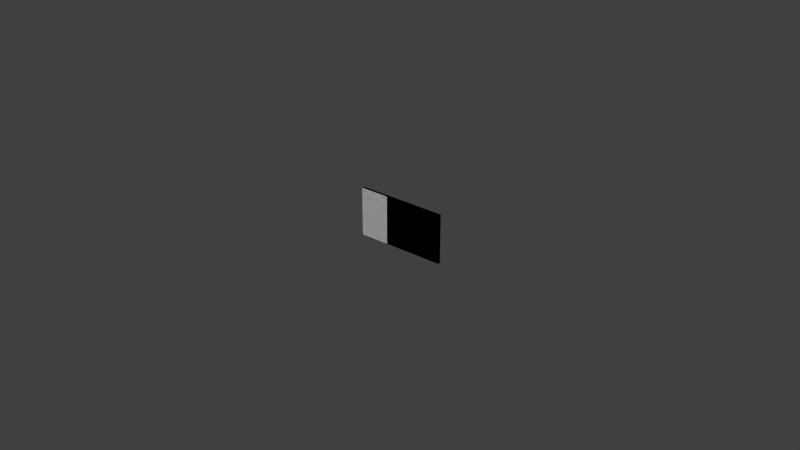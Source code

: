 # Source: idplate_tank_v10.blend  (saved by Blender 2.69.0; exported with 4.5.12 LTS)
import bpy
from mathutils import Matrix  # noqa: F401  (used for matrix-valued properties, if any)

bpy.ops.wm.read_factory_settings(use_empty=True)
scene = bpy.context.scene
scene.name = 'Scene'

# ---- collections
col_collection_1 = bpy.data.collections.new('Collection 1'); scene.collection.children.link(col_collection_1)
col_collection_2 = bpy.data.collections.new('Collection 2'); scene.collection.children.link(col_collection_2)
col_collection_3 = bpy.data.collections.new('Collection 3'); scene.collection.children.link(col_collection_3)
col_collection_4 = bpy.data.collections.new('Collection 4'); scene.collection.children.link(col_collection_4)
col_collection_5 = bpy.data.collections.new('Collection 5'); scene.collection.children.link(col_collection_5)
col_collection_6 = bpy.data.collections.new('Collection 6'); scene.collection.children.link(col_collection_6)
col_collection_7 = bpy.data.collections.new('Collection 7'); scene.collection.children.link(col_collection_7)
col_collection_8 = bpy.data.collections.new('Collection 8'); scene.collection.children.link(col_collection_8)
col_collection_9 = bpy.data.collections.new('Collection 9'); scene.collection.children.link(col_collection_9)
col_collection_20 = bpy.data.collections.new('Collection 20'); scene.collection.children.link(col_collection_20)

# ---- materials (node trees are filled in below, after node groups)
mat_id_plate_mat = bpy.data.materials.new('id_plate.mat')
mat_id_plate_mat.alpha_threshold = 0.0
mat_id_plate_mat.use_transparent_shadow = False
mat_id_plate_mat.diffuse_color = (0.01444, 0.01229, 0.01033, 1.0)
mat_id_plate_mat.roughness = 0.5
mat_id_plate_mat.line_color = (0.0, 0.0, 0.0, 1.0)
mat_id_plate_letters_mat = bpy.data.materials.new('id_plate.letters.mat')
mat_id_plate_letters_mat.alpha_threshold = 0.0
mat_id_plate_letters_mat.use_transparent_shadow = False
mat_id_plate_letters_mat.roughness = 0.5
mat_id_plate_letters_mat.line_color = (0.0, 0.0, 0.0, 1.0)

# ---- material node trees

# ---- world
world_world = bpy.data.worlds.new('World'); scene.world = world_world
world_world.color = (0.05088, 0.05088, 0.05088)
world_world.use_sun_shadow = False
world_world.sun_shadow_jitter_overblur = 0.0
world_world.cycles.sampling_method = 'MANUAL'
world_world.cycles.sample_map_resolution = 256

# ---- meshes
me_id_plate_001 = bpy.data.meshes.new('id_plate.001')
me_id_plate_001.from_pydata([(-0.25, -0.003639, 0.135), (0.25, -0.00364, 0.135), (-0.25, -0.003639, -0.135), (0.25, -0.00364, -0.135), (-0.08333, -0.00364, -0.135), (0.08333, -0.00364, -0.135), (0.08333, -0.00364, 0.135), (-0.08333, -0.00364, 0.135), (0.25, 0.01136, -0.135), (0.25, -0.00358, -0.135), (-0.25, -0.00358, -0.135), (-0.25, 0.01136, -0.135), (0.25, 0.01136, 0.135), (0.25, -0.00358, 0.135), (-0.25, -0.00358, 0.135), (-0.25, 0.01136, 0.135)], [], [(7, 0, 2, 4), (1, 6, 5, 3), (6, 7, 4, 5), (12, 13, 9, 8), (13, 14, 10, 9), (14, 15, 11, 10), (15, 12, 8, 11), (8, 9, 10, 11), (15, 14, 13, 12)])
me_id_plate_001.polygons.foreach_set('material_index', [1, 1, 1, 0, 0, 0, 0, 0, 0])
_uv = me_id_plate_001.uv_layers.new(name='UVMap')
_uv.uv.foreach_set('vector', [1.0, 1.0, 0.0, 1.0, 0.0, 0.0, 1.0, 0.0, 0.9999, 0.9999, 9.998e-05, 0.9999, 0.0001003, 9.998e-05, 0.9999, 0.0001001, 0.9999, 0.9999, 9.998e-05, 0.9999, 0.0001001, 9.998e-05, 0.9999, 9.998e-05, 0.0, 0.0, 0.0, 0.0, 0.0, 0.0, 0.0, 0.0, 0.0, 0.0, 0.0, 0.0, 0.0, 0.0, 0.0, 0.0, 0.0, 0.0, 0.0, 0.0, 0.0, 0.0, 0.0, 0.0, 0.0, 0.0, 0.0, 0.0, 0.0, 0.0, 0.0, 0.0, 0.0, 0.0, 0.0, 0.0, 0.0, 0.0, 0.0, 0.0, 0.0, 0.0, 0.0, 0.0, 0.0, 0.0, 0.0, 0.0])
me_id_plate_001.materials.append(mat_id_plate_mat)
me_id_plate_001.materials.append(mat_id_plate_letters_mat)
me_id_plate_001.use_remesh_preserve_volume = False
me_id_plate_001.use_remesh_preserve_attributes = False
me_id_plate_001.use_mirror_vertex_groups = False
me_id_plate_001.update()
me_id_plate_010 = bpy.data.meshes.new('id_plate.010')
me_id_plate_010.from_pydata([(-0.25, -0.003639, 0.135), (0.25, -0.00364, 0.135), (-0.25, -0.003639, -0.135), (0.25, -0.00364, -0.135), (-0.08333, -0.00364, -0.135), (0.08333, -0.00364, -0.135), (0.08333, -0.00364, 0.135), (-0.08333, -0.00364, 0.135), (0.25, 0.01136, -0.135), (0.25, -0.00358, -0.135), (-0.25, -0.00358, -0.135), (-0.25, 0.01136, -0.135), (0.25, 0.01136, 0.135), (0.25, -0.00358, 0.135), (-0.25, -0.00358, 0.135), (-0.25, 0.01136, 0.135)], [], [(7, 0, 2, 4), (1, 6, 5, 3), (6, 7, 4, 5), (12, 13, 9, 8), (13, 14, 10, 9), (14, 15, 11, 10), (15, 12, 8, 11), (8, 9, 10, 11), (15, 14, 13, 12)])
me_id_plate_010.polygons.foreach_set('material_index', [1, 1, 1, 0, 0, 0, 0, 0, 0])
_uv = me_id_plate_010.uv_layers.new(name='UVMap')
_uv.uv.foreach_set('vector', [1.0, 1.0, 0.0, 1.0, 0.0, 0.0, 1.0, 0.0, 0.9999, 0.9999, 9.998e-05, 0.9999, 0.0001003, 9.998e-05, 0.9999, 0.0001001, 0.9999, 0.9999, 9.998e-05, 0.9999, 0.0001001, 9.998e-05, 0.9999, 9.998e-05, 0.0, 0.0, 0.0, 0.0, 0.0, 0.0, 0.0, 0.0, 0.0, 0.0, 0.0, 0.0, 0.0, 0.0, 0.0, 0.0, 0.0, 0.0, 0.0, 0.0, 0.0, 0.0, 0.0, 0.0, 0.0, 0.0, 0.0, 0.0, 0.0, 0.0, 0.0, 0.0, 0.0, 0.0, 0.0, 0.0, 0.0, 0.0, 0.0, 0.0, 0.0, 0.0, 0.0, 0.0, 0.0, 0.0, 0.0, 0.0])
me_id_plate_010.materials.append(mat_id_plate_mat)
me_id_plate_010.materials.append(mat_id_plate_letters_mat)
me_id_plate_010.use_remesh_preserve_volume = False
me_id_plate_010.use_remesh_preserve_attributes = False
me_id_plate_010.use_mirror_vertex_groups = False
me_id_plate_010.update()
me_id_plate_011 = bpy.data.meshes.new('id_plate.011')
me_id_plate_011.from_pydata([(-0.25, -0.003639, 0.135), (0.25, -0.00364, 0.135), (-0.25, -0.003639, -0.135), (0.25, -0.00364, -0.135), (-0.08333, -0.00364, -0.135), (0.08333, -0.00364, -0.135), (0.08333, -0.00364, 0.135), (-0.08333, -0.00364, 0.135), (0.25, 0.01136, -0.135), (0.25, -0.00358, -0.135), (-0.25, -0.00358, -0.135), (-0.25, 0.01136, -0.135), (0.25, 0.01136, 0.135), (0.25, -0.00358, 0.135), (-0.25, -0.00358, 0.135), (-0.25, 0.01136, 0.135)], [], [(7, 0, 2, 4), (1, 6, 5, 3), (6, 7, 4, 5), (12, 13, 9, 8), (13, 14, 10, 9), (14, 15, 11, 10), (15, 12, 8, 11), (8, 9, 10, 11), (15, 14, 13, 12)])
me_id_plate_011.polygons.foreach_set('material_index', [1, 1, 1, 0, 0, 0, 0, 0, 0])
_uv = me_id_plate_011.uv_layers.new(name='UVMap')
_uv.uv.foreach_set('vector', [1.0, 1.0, 0.0, 1.0, 0.0, 0.0, 1.0, 0.0, 0.9999, 0.9999, 9.998e-05, 0.9999, 0.0001003, 9.998e-05, 0.9999, 0.0001001, 0.9999, 0.9999, 9.998e-05, 0.9999, 0.0001001, 9.998e-05, 0.9999, 9.998e-05, 0.0, 0.0, 0.0, 0.0, 0.0, 0.0, 0.0, 0.0, 0.0, 0.0, 0.0, 0.0, 0.0, 0.0, 0.0, 0.0, 0.0, 0.0, 0.0, 0.0, 0.0, 0.0, 0.0, 0.0, 0.0, 0.0, 0.0, 0.0, 0.0, 0.0, 0.0, 0.0, 0.0, 0.0, 0.0, 0.0, 0.0, 0.0, 0.0, 0.0, 0.0, 0.0, 0.0, 0.0, 0.0, 0.0, 0.0, 0.0])
me_id_plate_011.materials.append(mat_id_plate_mat)
me_id_plate_011.materials.append(mat_id_plate_letters_mat)
me_id_plate_011.use_remesh_preserve_volume = False
me_id_plate_011.use_remesh_preserve_attributes = False
me_id_plate_011.use_mirror_vertex_groups = False
me_id_plate_011.update()
me_id_plate_012 = bpy.data.meshes.new('id_plate.012')
me_id_plate_012.from_pydata([(-0.25, -0.003639, 0.135), (0.25, -0.00364, 0.135), (-0.25, -0.003639, -0.135), (0.25, -0.00364, -0.135), (-0.08333, -0.00364, -0.135), (0.08333, -0.00364, -0.135), (0.08333, -0.00364, 0.135), (-0.08333, -0.00364, 0.135), (0.25, 0.01136, -0.135), (0.25, -0.00358, -0.135), (-0.25, -0.00358, -0.135), (-0.25, 0.01136, -0.135), (0.25, 0.01136, 0.135), (0.25, -0.00358, 0.135), (-0.25, -0.00358, 0.135), (-0.25, 0.01136, 0.135)], [], [(7, 0, 2, 4), (1, 6, 5, 3), (6, 7, 4, 5), (12, 13, 9, 8), (13, 14, 10, 9), (14, 15, 11, 10), (15, 12, 8, 11), (8, 9, 10, 11), (15, 14, 13, 12)])
me_id_plate_012.polygons.foreach_set('material_index', [1, 1, 1, 0, 0, 0, 0, 0, 0])
_uv = me_id_plate_012.uv_layers.new(name='UVMap')
_uv.uv.foreach_set('vector', [1.0, 1.0, 0.0, 1.0, 0.0, 0.0, 1.0, 0.0, 0.9999, 0.9999, 9.998e-05, 0.9999, 0.0001003, 9.998e-05, 0.9999, 0.0001001, 0.9999, 0.9999, 9.998e-05, 0.9999, 0.0001001, 9.998e-05, 0.9999, 9.998e-05, 0.0, 0.0, 0.0, 0.0, 0.0, 0.0, 0.0, 0.0, 0.0, 0.0, 0.0, 0.0, 0.0, 0.0, 0.0, 0.0, 0.0, 0.0, 0.0, 0.0, 0.0, 0.0, 0.0, 0.0, 0.0, 0.0, 0.0, 0.0, 0.0, 0.0, 0.0, 0.0, 0.0, 0.0, 0.0, 0.0, 0.0, 0.0, 0.0, 0.0, 0.0, 0.0, 0.0, 0.0, 0.0, 0.0, 0.0, 0.0])
me_id_plate_012.materials.append(mat_id_plate_mat)
me_id_plate_012.materials.append(mat_id_plate_letters_mat)
me_id_plate_012.use_remesh_preserve_volume = False
me_id_plate_012.use_remesh_preserve_attributes = False
me_id_plate_012.use_mirror_vertex_groups = False
me_id_plate_012.update()
me_id_plate_013 = bpy.data.meshes.new('id_plate.013')
me_id_plate_013.from_pydata([(-0.25, -0.003639, 0.135), (0.25, -0.00364, 0.135), (-0.25, -0.003639, -0.135), (0.25, -0.00364, -0.135), (-0.08333, -0.00364, -0.135), (0.08333, -0.00364, -0.135), (0.08333, -0.00364, 0.135), (-0.08333, -0.00364, 0.135), (0.25, 0.01136, -0.135), (0.25, -0.00358, -0.135), (-0.25, -0.00358, -0.135), (-0.25, 0.01136, -0.135), (0.25, 0.01136, 0.135), (0.25, -0.00358, 0.135), (-0.25, -0.00358, 0.135), (-0.25, 0.01136, 0.135)], [], [(7, 0, 2, 4), (1, 6, 5, 3), (6, 7, 4, 5), (12, 13, 9, 8), (13, 14, 10, 9), (14, 15, 11, 10), (15, 12, 8, 11), (8, 9, 10, 11), (15, 14, 13, 12)])
me_id_plate_013.polygons.foreach_set('material_index', [1, 1, 1, 0, 0, 0, 0, 0, 0])
_uv = me_id_plate_013.uv_layers.new(name='UVMap')
_uv.uv.foreach_set('vector', [1.0, 1.0, 0.0, 1.0, 0.0, 0.0, 1.0, 0.0, 0.9999, 0.9999, 9.998e-05, 0.9999, 0.0001003, 9.998e-05, 0.9999, 0.0001001, 0.9999, 0.9999, 9.998e-05, 0.9999, 0.0001001, 9.998e-05, 0.9999, 9.998e-05, 0.0, 0.0, 0.0, 0.0, 0.0, 0.0, 0.0, 0.0, 0.0, 0.0, 0.0, 0.0, 0.0, 0.0, 0.0, 0.0, 0.0, 0.0, 0.0, 0.0, 0.0, 0.0, 0.0, 0.0, 0.0, 0.0, 0.0, 0.0, 0.0, 0.0, 0.0, 0.0, 0.0, 0.0, 0.0, 0.0, 0.0, 0.0, 0.0, 0.0, 0.0, 0.0, 0.0, 0.0, 0.0, 0.0, 0.0, 0.0])
me_id_plate_013.materials.append(mat_id_plate_mat)
me_id_plate_013.materials.append(mat_id_plate_letters_mat)
me_id_plate_013.use_remesh_preserve_volume = False
me_id_plate_013.use_remesh_preserve_attributes = False
me_id_plate_013.use_mirror_vertex_groups = False
me_id_plate_013.update()
me_id_plate_002 = bpy.data.meshes.new('id_plate.002')
me_id_plate_002.from_pydata([(0.25, 0.01136, -0.135), (0.25, -0.00358, -0.135), (-0.25, -0.00358, -0.135), (-0.25, 0.01136, -0.135), (0.25, 0.01136, 0.135), (0.25, -0.00358, 0.135), (-0.25, -0.00358, 0.135), (-0.25, 0.01136, 0.135)], [], [(4, 5, 1, 0), (5, 6, 2, 1), (6, 7, 3, 2), (7, 4, 0, 3), (0, 1, 2, 3), (7, 6, 5, 4)])
_uv = me_id_plate_002.uv_layers.new(name='UVMap')
_uv.uv.foreach_set('vector', [0.0, 0.0, 0.0, 0.0, 0.0, 0.0, 0.0, 0.0, 0.0, 0.0, 0.0, 0.0, 0.0, 0.0, 0.0, 0.0, 0.0, 0.0, 0.0, 0.0, 0.0, 0.0, 0.0, 0.0, 0.0, 0.0, 0.0, 0.0, 0.0, 0.0, 0.0, 0.0, 0.0, 0.0, 0.0, 0.0, 0.0, 0.0, 0.0, 0.0, 0.0, 0.0, 0.0, 0.0, 0.0, 0.0, 0.0, 0.0])
me_id_plate_002.use_remesh_preserve_volume = False
me_id_plate_002.use_remesh_preserve_attributes = False
me_id_plate_002.use_mirror_vertex_groups = False
me_id_plate_002.update()
me_id_plate_005 = bpy.data.meshes.new('id_plate.005')
me_id_plate_005.from_pydata([(-8.941e-08, 0.00389, -0.135)], [], [])
_uv = me_id_plate_005.uv_layers.new(name='UVMap')
_uv.uv.foreach_set('vector', [])
me_id_plate_005.use_remesh_preserve_volume = False
me_id_plate_005.use_remesh_preserve_attributes = False
me_id_plate_005.use_mirror_vertex_groups = False
me_id_plate_005.update()
me_id_plate_003 = bpy.data.meshes.new('id_plate.003')
me_id_plate_003.from_pydata([(0.25, 0.01136, -0.135), (0.25, -0.00358, -0.135), (-0.25, -0.00358, -0.135), (-0.25, 0.01136, -0.135), (0.25, 0.01136, 0.135), (0.25, -0.00358, 0.135), (-0.25, -0.00358, 0.135), (-0.25, 0.01136, 0.135)], [], [(4, 5, 1), (5, 6, 2), (6, 7, 3), (7, 4, 0), (0, 1, 2), (7, 6, 5), (0, 4, 1), (1, 5, 2), (2, 6, 3), (3, 7, 0), (3, 0, 2), (4, 7, 5)])
_k = set([(0, 1), (0, 3), (0, 4), (1, 2), (1, 5), (2, 3), (2, 6), (3, 7), (4, 5), (4, 7), (5, 6), (6, 7)])
me_id_plate_003.attributes.new('sharp_edge', 'BOOLEAN', 'EDGE').data.foreach_set('value', [ (min(e.vertices), max(e.vertices)) in _k for e in me_id_plate_003.edges])
_uv = me_id_plate_003.uv_layers.new(name='UVMap')
_uv.uv.foreach_set('vector', [0.0, 0.0, 0.0, 0.0, 0.0, 0.0, 0.0, 0.0, 0.0, 0.0, 0.0, 0.0, 0.0, 0.0, 0.0, 0.0, 0.0, 0.0, 0.0, 0.0, 0.0, 0.0, 0.0, 0.0, 0.0, 0.0, 0.0, 0.0, 0.0, 0.0, 0.0, 0.0, 0.0, 0.0, 0.0, 0.0, 0.0, 0.0, 0.0, 0.0, 0.0, 0.0, 0.0, 0.0, 0.0, 0.0, 0.0, 0.0, 0.0, 0.0, 0.0, 0.0, 0.0, 0.0, 0.0, 0.0, 0.0, 0.0, 0.0, 0.0, 0.0, 0.0, 0.0, 0.0, 0.0, 0.0, 0.0, 0.0, 0.0, 0.0, 0.0, 0.0])
me_id_plate_003.use_remesh_preserve_volume = False
me_id_plate_003.use_remesh_preserve_attributes = False
me_id_plate_003.use_mirror_vertex_groups = False
me_id_plate_003.update()
me_id_plate_004 = bpy.data.meshes.new('id_plate.004')
me_id_plate_004.from_pydata([(0.25, 0.01136, -0.135), (0.25, -0.00358, -0.135), (-0.25, -0.00358, -0.135), (-0.25, 0.01136, -0.135), (0.25, 0.01136, 0.135), (0.25, -0.00358, 0.135), (-0.25, -0.00358, 0.135), (-0.25, 0.01136, 0.135)], [], [(4, 5, 1, 0), (5, 6, 2, 1), (6, 7, 3, 2), (7, 4, 0, 3), (0, 1, 2, 3), (7, 6, 5, 4)])
_uv = me_id_plate_004.uv_layers.new(name='UVMap')
_uv.uv.foreach_set('vector', [0.0, 0.0, 0.0, 0.0, 0.0, 0.0, 0.0, 0.0, 0.0, 0.0, 0.0, 0.0, 0.0, 0.0, 0.0, 0.0, 0.0, 0.0, 0.0, 0.0, 0.0, 0.0, 0.0, 0.0, 0.0, 0.0, 0.0, 0.0, 0.0, 0.0, 0.0, 0.0, 0.0, 0.0, 0.0, 0.0, 0.0, 0.0, 0.0, 0.0, 0.0, 0.0, 0.0, 0.0, 0.0, 0.0, 0.0, 0.0])
me_id_plate_004.use_remesh_preserve_volume = False
me_id_plate_004.use_remesh_preserve_attributes = False
me_id_plate_004.use_mirror_vertex_groups = False
me_id_plate_004.update()
me_id_plate_letters = bpy.data.meshes.new('id_plate.letters')
me_id_plate_letters.from_pydata([(-0.3825, 0.01, -0.1275), (0.3825, 0.01, -0.1275), (-0.3825, 0.01, 0.1275), (0.3825, 0.01, 0.1275), (-0.1275, 0.01, 0.1275), (0.1275, 0.01, 0.1275), (0.1275, 0.01, -0.1275), (-0.1275, 0.01, -0.1275)], [], [(5, 3, 1, 6), (2, 4, 7, 0), (4, 5, 6, 7)])
_uv = me_id_plate_letters.uv_layers.new(name='UVMap')
_uv.uv.foreach_set('vector', [0.9999, 0.9999, 9.998e-05, 0.9999, 9.998e-05, 9.998e-05, 0.9999, 9.998e-05, 0.9999, 0.9999, 9.998e-05, 0.9999, 9.998e-05, 9.998e-05, 0.9999, 9.998e-05, 0.9999, 0.9999, 9.998e-05, 0.9999, 9.998e-05, 9.998e-05, 0.9999, 9.998e-05])
me_id_plate_letters.materials.append(mat_id_plate_letters_mat)
me_id_plate_letters.use_remesh_preserve_volume = False
me_id_plate_letters.use_remesh_preserve_attributes = False
me_id_plate_letters.use_mirror_vertex_groups = False
me_id_plate_letters.update()
me_id_plate = bpy.data.meshes.new('id_plate')
me_id_plate.from_pydata([(-1.0, -1.0, -1.0), (-1.0, 1.0, -1.0), (1.0, 1.0, -1.0), (1.0, -1.0, -1.0), (-1.0, -1.0, 1.0), (-1.0, 1.0, 1.0), (1.0, 1.0, 1.0), (1.0, -1.0, 1.0)], [], [(4, 5, 1, 0), (5, 6, 2, 1), (6, 7, 3, 2), (7, 4, 0, 3), (0, 1, 2, 3), (7, 6, 5, 4)])
me_id_plate.materials.append(mat_id_plate_mat)
me_id_plate.use_remesh_preserve_volume = False
me_id_plate.use_remesh_preserve_attributes = False
me_id_plate.use_mirror_vertex_groups = False
me_id_plate.update()

# ---- objects
ob_1 = bpy.data.objects.new('1', me_id_plate_001)
ob_2 = bpy.data.objects.new('2', me_id_plate_010)
ob_3 = bpy.data.objects.new('3', me_id_plate_011)
ob_4 = bpy.data.objects.new('4', me_id_plate_012)
ob_5 = bpy.data.objects.new('5', me_id_plate_013)
ob_geometry = bpy.data.objects.new('Geometry', me_id_plate_002)
ob_land_contact = bpy.data.objects.new('Land Contact', me_id_plate_005)
ob_shadow_volume = bpy.data.objects.new('Shadow Volume', me_id_plate_003)
ob_view_geometry = bpy.data.objects.new('View Geometry', me_id_plate_004)
ob_id_plate_letters_original = bpy.data.objects.new('id_plate.letters.original', me_id_plate_letters)
ob_id_plate_original = bpy.data.objects.new('id_plate.original', me_id_plate)

# ---- transforms, parenting, visibility, modifiers, constraints
ob_1.location = (0.0, 0.0, 0.0)
ob_1.lineart.crease_threshold = 0.0
_vg = ob_1.vertex_groups.new(name='v_id_plate')
_vg = ob_1.vertex_groups.new(name='v_id0')
_vg = ob_1.vertex_groups.new(name='v_id1')
_vg = ob_1.vertex_groups.new(name='v_id2')
ob_2.location = (0.0, 0.0, 0.0)
ob_2.lineart.crease_threshold = 0.0
_vg = ob_2.vertex_groups.new(name='v_id_plate')
_vg = ob_2.vertex_groups.new(name='v_id0')
_vg = ob_2.vertex_groups.new(name='v_id1')
_vg = ob_2.vertex_groups.new(name='v_id2')
ob_3.location = (0.0, 0.0, 0.0)
ob_3.lineart.crease_threshold = 0.0
_vg = ob_3.vertex_groups.new(name='v_id_plate')
_vg = ob_3.vertex_groups.new(name='v_id0')
_vg = ob_3.vertex_groups.new(name='v_id1')
_vg = ob_3.vertex_groups.new(name='v_id2')
ob_4.location = (0.0, 0.0, 0.0)
ob_4.lineart.crease_threshold = 0.0
_vg = ob_4.vertex_groups.new(name='v_id_plate')
_vg = ob_4.vertex_groups.new(name='v_id0')
_vg = ob_4.vertex_groups.new(name='v_id1')
_vg = ob_4.vertex_groups.new(name='v_id2')
ob_5.location = (0.0, 0.0, 0.0)
ob_5.lineart.crease_threshold = 0.0
_vg = ob_5.vertex_groups.new(name='v_id_plate')
_vg = ob_5.vertex_groups.new(name='v_id0')
_vg = ob_5.vertex_groups.new(name='v_id1')
_vg = ob_5.vertex_groups.new(name='v_id2')
ob_geometry.location = (0.0, 0.0, 0.0)
ob_geometry.lineart.crease_threshold = 0.0
_vg = ob_geometry.vertex_groups.new(name='Component01')
ob_land_contact.location = (0.0, 0.0, 0.0)
ob_land_contact.lineart.crease_threshold = 0.0
_vg = ob_land_contact.vertex_groups.new(name='Component01')
ob_shadow_volume.location = (0.0, 0.0, 0.0)
ob_shadow_volume.lineart.crease_threshold = 0.0
_vg = ob_shadow_volume.vertex_groups.new(name='v_id_plate')
ob_view_geometry.location = (0.0, 0.0, 0.0)
ob_view_geometry.lineart.crease_threshold = 0.0
_vg = ob_view_geometry.vertex_groups.new(name='Component01')
ob_id_plate_letters_original.location = (0.9369, 3.803, 0.5786)
ob_id_plate_letters_original.hide_viewport = True
ob_id_plate_letters_original.lineart.crease_threshold = 0.0
_vg = ob_id_plate_letters_original.vertex_groups.new(name='v_id0')
_vg = ob_id_plate_letters_original.vertex_groups.new(name='v_id1')
_vg = ob_id_plate_letters_original.vertex_groups.new(name='v_id2')
ob_id_plate_original.location = (0.9369, 3.803, 0.5786)
ob_id_plate_original.scale = (0.4, 0.01, 0.15)
ob_id_plate_original.hide_viewport = True
ob_id_plate_original.lineart.crease_threshold = 0.0
_vg = ob_id_plate_original.vertex_groups.new(name='id_plate.base')

# ---- collection membership
col_collection_1.objects.link(ob_1)
col_collection_2.objects.link(ob_2)
col_collection_3.objects.link(ob_3)
col_collection_4.objects.link(ob_4)
col_collection_5.objects.link(ob_5)
col_collection_6.objects.link(ob_geometry)
col_collection_7.objects.link(ob_land_contact)
col_collection_8.objects.link(ob_shadow_volume)
col_collection_9.objects.link(ob_view_geometry)
col_collection_20.objects.link(ob_id_plate_letters_original)
col_collection_20.objects.link(ob_id_plate_original)

# ---- scene / render settings (as saved in the file)
scene.frame_start = 1; scene.frame_end = 250; scene.frame_set(0)
scene.render.engine = 'BLENDER_EEVEE_NEXT'
scene.render.image_settings.compression = 90
scene.render.resolution_percentage = 50
scene.render.dither_intensity = 0.0
scene.cycles.use_denoising = False
scene.cycles.samples = 10
scene.cycles.sampling_pattern = 'TABULATED_SOBOL'
scene.cycles.light_sampling_threshold = 0.0
scene.cycles.use_adaptive_sampling = False
scene.cycles.use_light_tree = False
scene.cycles.blur_glossy = 0.0
scene.cycles.volume_bounces = 1
scene.cycles.pixel_filter_type = 'GAUSSIAN'
scene.cycles.sample_clamp_indirect = 0.0
scene.view_settings.view_transform = 'Standard'
bpy.context.view_layer.update()

# ---- added for rendering (the .blend has no active camera and no usable light): camera, sun
cam_auto = bpy.data.cameras.new('AutoCamera')
cam_auto.lens = 50.0
cam_auto.sensor_width = 36.0
cam_auto.clip_end = 1000.0
ob_auto_camera = bpy.data.objects.new('AutoCamera', cam_auto)
scene.collection.objects.link(ob_auto_camera)
ob_auto_camera.location = (3.20507, -3.84609, 2.56406)
ob_auto_camera.rotation_euler = (1.09748, -7.21219e-08, 0.694738)
scene.camera = ob_auto_camera
light_auto_sun = bpy.data.lights.new('AutoSun', 'SUN')
light_auto_sun.energy = 3.0
light_auto_sun.angle = 0.0523599
ob_auto_sun = bpy.data.objects.new('AutoSun', light_auto_sun)
scene.collection.objects.link(ob_auto_sun)
ob_auto_sun.rotation_euler = (0.872665, 0.174533, 0.523599)
bpy.context.view_layer.update()
